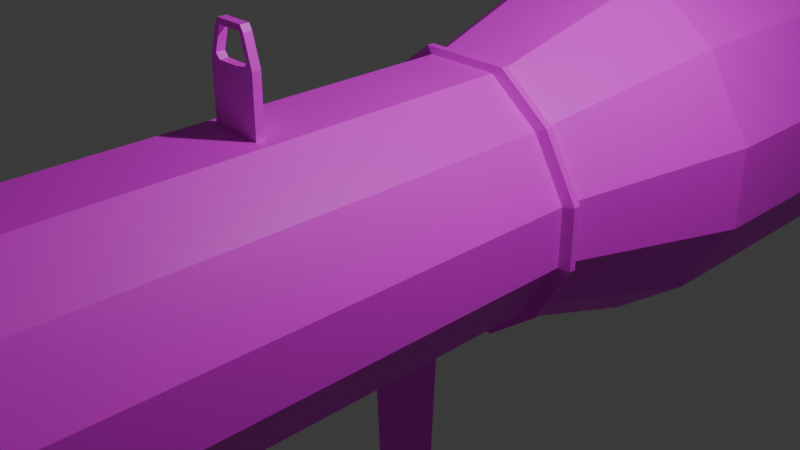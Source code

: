 # Source: rpg.blend  (saved by Blender 4.3.32; exported with 4.5.12 LTS)
import bpy
from mathutils import Matrix  # noqa: F401  (used for matrix-valued properties, if any)

bpy.ops.wm.read_factory_settings(use_empty=True)
scene = bpy.context.scene
scene.name = 'Scene'

# ---- collections
col_collection = bpy.data.collections.new('Collection'); scene.collection.children.link(col_collection)

# ---- images (referenced by path relative to the original .blend; pixels are not part of the script)
import os
ASSET_DIR = os.environ.get("B2B_ASSET_DIR", "")  # directory of the original .blend (textures are referenced by path, not embedded)
HERE = os.path.dirname(os.path.abspath(__file__))  # packed textures are extracted next to this script under _unpacked/

def load_image(name, relpath, width, height, colorspace="sRGB"):
    """Load a texture the original file referenced (path relative to the .blend, or extracted next to this script)."""
    p = next((c for c in (os.path.join(HERE, relpath), os.path.join(ASSET_DIR, relpath)) if relpath and os.path.exists(c)), "")
    if p:
        img = bpy.data.images.load(p, check_existing=True)
        img.name = name
    else:  # same state as the original file: an image datablock whose file is absent (Cycles renders it pink)
        img = bpy.data.images.new(name, width, height)
        img.source = "FILE"
        img.filepath = "//" + (relpath or name)
    img.colorspace_settings.name = colorspace
    return img
img_rpg_png = load_image('rpg.png', 'rpg.png', 1024, 1024, 'sRGB')

# ---- materials (node trees are filled in below, after node groups)
mat_material = bpy.data.materials.new('Material')
mat_material.alpha_threshold = 0.0
mat_material.roughness = 0.5
mat_material.line_color = (0.0, 0.0, 0.0, 1.0)

# ---- material node trees
mat_material.use_nodes = True; mat_material.node_tree.nodes.clear()
_N = mat_material.node_tree.nodes; _L = mat_material.node_tree.links
n0 = _N.new('ShaderNodeOutputMaterial'); n0.name = 'Material Output'; n0.location = (300, 300)
n1 = _N.new('ShaderNodeBsdfPrincipled'); n1.name = 'Principled BSDF'; n1.location = (10, 300)
n1.inputs[3].default_value = 1.45
n2 = _N.new('ShaderNodeTexImage'); n2.name = 'Image Texture'; n2.location = (-280, 280)
n2.image = img_rpg_png
_L.new(n1.outputs[0], n0.inputs[0])
_L.new(n2.outputs[0], n1.inputs[0])
n0.is_active_output = True

# ---- world
world_world = bpy.data.worlds.new('World'); scene.world = world_world
world_world.use_nodes = True; world_world.node_tree.nodes.clear()
_N = world_world.node_tree.nodes; _L = world_world.node_tree.links
n0 = _N.new('ShaderNodeOutputWorld'); n0.name = 'World Output'; n0.location = (300, 300)
n1 = _N.new('ShaderNodeBackground'); n1.name = 'Background'; n1.location = (10, 300)
n1.inputs[0].default_value = (0.05088, 0.05088, 0.05088, 1.0)
_L.new(n1.outputs[0], n0.inputs[0])
n0.is_active_output = True
world_world.color = (0.05088, 0.05088, 0.05088)
world_world.sun_shadow_jitter_overblur = 0.0

# ---- cameras
cam_camera = bpy.data.cameras.new('Camera')
cam_camera.clip_end = 100.0
cam_camera.ortho_scale = 7.314

# ---- lights
light_light = bpy.data.lights.new('Light', 'POINT')
light_light.energy = 1000.0
light_light.shadow_soft_size = 0.1

# ---- meshes
me_cube = bpy.data.meshes.new('Cube')
me_cube.from_pydata([(1.0, 1.0, 1.0), (1.0, 1.0, -1.0), (1.0, -5.657, 1.0), (1.0, -5.657, -1.0), (0.418, 1.0, -1.445), (1.391, -5.657, -0.3333), (0.418, -5.657, 1.445), (1.391, -5.657, 0.3333), (1.391, 1.0, -0.3333), (0.3704, -5.657, -1.445), (1.391, 1.0, 0.3333), (0.418, 1.0, 1.445), (0.0, 1.0, -1.445), (0.0, -5.657, 1.445), (0.0, -5.657, -1.445), (0.0, 1.0, 1.445), (1.462, -5.736, -0.3588), (1.01, -5.736, -1.076), (0.3368, -5.736, -1.49), (1.01, -5.736, 1.076), (0.3368, -5.736, 1.49), (0.0, -5.736, -1.49), (1.462, -5.736, 0.3588), (0.0, -5.736, 1.49), (1.462, -5.945, -0.3588), (1.01, -5.945, -1.076), (0.3368, -5.945, -1.49), (1.01, -5.945, 1.076), (0.3368, -5.945, 1.49), (0.0, -5.945, -1.49), (1.462, -5.945, 0.3588), (0.0, -5.945, 1.49), (1.382, -6.042, -0.3026), (0.9988, -6.042, -0.9079), (0.3804, -6.042, -1.312), (0.9988, -6.042, 0.9079), (0.428, -6.042, 1.312), (0.0, -6.042, -1.312), (1.382, -6.042, 0.3026), (0.0, -6.042, 1.312), (0.428, -12.87, -1.312), (0.9988, -12.87, -0.9079), (1.382, -12.87, -0.3026), (0.9988, -12.87, 0.9079), (0.428, -12.87, 1.312), (0.0, -12.87, -1.312), (1.382, -12.87, 0.3026), (0.0, -12.87, 1.312), (0.3247, -12.98, -1.209), (0.8955, -12.98, -0.8335), (1.279, -12.98, -0.2705), (0.8955, -12.98, 0.8554), (0.3247, -12.98, 1.231), (0.0, -12.98, -1.22), (1.279, -12.98, 0.2924), (0.0, -12.98, 1.22), (0.3247, -14.1, -1.209), (0.8955, -14.1, -0.8335), (1.279, -14.1, -0.2705), (0.8955, -14.1, 0.8554), (0.3247, -14.1, 1.231), (0.0, -14.1, -1.22), (1.279, -14.1, 0.2924), (0.0, -14.1, 1.22), (0.0, -12.9, 1.059), (0.0, -12.96, 1.059), (0.4023, -12.96, 1.059), (0.4023, -12.9, 1.059), (0.4023, -12.9, -1.059), (0.4023, -12.96, -1.059), (0.0, -12.96, -1.059), (0.0, -12.9, -1.059), (1.215, -12.9, -0.2443), (1.215, -12.96, -0.2443), (0.9754, -12.96, -0.7328), (0.9754, -12.9, -0.7328), (0.9754, -12.9, 0.7328), (0.9754, -12.96, 0.7328), (1.215, -12.96, 0.2443), (1.215, -12.9, 0.2443), (0.2239, -14.23, -1.125), (0.7947, -14.23, -0.7754), (1.178, -14.23, -0.2513), (0.7947, -14.23, 0.7969), (0.2239, -14.23, 1.147), (-0.0004251, -14.23, -1.135), (1.178, -14.23, 0.2728), (-0.0004251, -14.23, 1.136), (0.8773, -18.22, -2.116), (1.558, -18.22, -1.461), (2.015, -18.22, -0.4783), (1.558, -18.22, 1.487), (0.8773, -18.22, 2.143), (-0.002293, -18.22, -2.136), (2.015, -18.22, 0.5043), (-0.002293, -18.22, 2.123), (0.8762, -20.91, -2.116), (1.557, -20.91, -1.461), (2.014, -20.91, -0.4783), (1.557, -20.91, 1.487), (0.8762, -20.91, 2.143), (-0.003152, -20.91, -2.136), (2.014, -20.91, 0.5043), (-0.003152, -20.91, 2.123), (0.2335, -24.66, -0.6139), (0.5046, -24.66, -0.4219), (0.6865, -24.66, -0.1342), (0.5046, -24.66, 0.4411), (0.2335, -24.66, 0.6331), (-0.004348, -24.66, -0.6195), (0.6865, -24.66, 0.1535), (-0.004348, -24.66, 0.6275), (0.4817, -24.92, -0.09003), (0.3826, -24.92, -0.2885), (0.2349, -24.92, -0.4209), (0.3826, -24.92, 0.3069), (0.2349, -24.92, 0.4393), (-0.004454, -24.92, -0.4248), (0.4817, -24.92, 0.1084), (-0.004454, -24.92, 0.4354), (0.4814, -25.17, -0.09003), (0.3823, -25.17, -0.2885), (0.2346, -25.17, -0.4209), (0.3823, -25.17, 0.3069), (0.2346, -25.17, 0.4393), (-0.004722, -25.17, -0.4248), (0.4814, -25.17, 0.1084), (-0.004722, -25.17, 0.4354), (0.07757, -25.26, -0.004928), (0.05426, -25.26, -0.03149), (0.01954, -25.26, -0.04922), (0.05426, -25.26, 0.0482), (0.01954, -25.26, 0.06593), (-0.004875, -25.26, -0.04974), (0.07757, -25.26, 0.02164), (-0.004875, -25.26, 0.06542), (0.07707, -25.33, -0.004928), (0.05376, -25.33, -0.03149), (0.01904, -25.33, -0.04922), (0.05376, -25.33, 0.0482), (0.01904, -25.33, 0.06593), (-0.005371, -25.33, -0.04974), (0.07707, -25.33, 0.02164), (-0.005371, -25.33, 0.06542), (1.991, 3.15, -0.4769), (1.428, 3.15, -1.431), (0.59, 3.15, 2.067), (1.428, 3.15, 1.431), (0.59, 3.15, -2.067), (0.0, 3.15, 2.067), (1.991, 3.15, 0.4769), (0.0, 3.15, -2.067), (1.991, 15.96, -0.4769), (1.428, 15.96, -1.431), (0.59, 15.96, 2.067), (1.428, 15.96, 1.431), (0.59, 15.96, -2.067), (0.0, 15.96, 2.067), (1.991, 15.96, 0.4769), (0.0, 15.96, -2.067), (1.115, 16.56, -0.2739), (0.7672, 16.56, -0.8217), (0.2498, 16.56, 1.187), (0.7672, 16.56, 0.8217), (0.2498, 16.56, -1.187), (0.0, 16.56, 1.187), (1.115, 16.56, 0.2739), (0.0, 16.56, -1.187), (1.115, 23.04, -0.2739), (0.7672, 23.04, -0.8217), (0.2498, 23.04, 1.187), (0.7672, 23.04, 0.8217), (0.2498, 23.04, -1.187), (0.0, 23.04, 1.187), (1.115, 23.04, 0.2739), (0.0, 23.04, -1.187), (0.6665, 23.34, -0.1662), (0.4553, 23.34, -0.4985), (0.1407, 23.34, 0.7203), (0.4553, 23.34, 0.4985), (0.1407, 23.34, -0.7203), (0.0, 23.34, 0.7203), (0.6665, 23.34, 0.1662), (0.0, 23.34, -0.7203), (1.545, 27.34, -0.4069), (1.056, 27.34, -1.221), (0.3285, 27.34, 1.764), (1.056, 27.34, 1.221), (0.3285, 27.34, -1.764), (0.0, 27.34, 1.764), (1.545, 27.34, 0.4068), (0.0, 27.34, -1.764), (1.782, 27.52, -0.5044), (1.209, 27.52, -1.513), (0.3546, 27.52, 2.039), (1.209, 27.52, 1.513), (0.3546, 27.52, -2.039), (0.0, 27.52, 2.039), (1.782, 27.52, 0.5044), (0.0, 27.52, -2.039), (1.782, 27.64, -0.5044), (1.209, 27.64, -1.513), (0.3546, 27.64, 2.039), (1.209, 27.64, 1.513), (0.3546, 27.64, -2.039), (0.0, 27.64, 2.039), (1.782, 27.64, 0.5044), (0.0, 27.64, -2.039), (1.054, 27.72, -0.2295), (0.782, 27.72, -0.6884), (0.3766, 27.72, 0.9946), (0.782, 27.72, 0.6884), (0.3766, 27.72, -0.9946), (0.0, 27.72, 0.9946), (1.054, 27.72, 0.2295), (0.0, 27.72, -0.9946), (0.0, 26.9, 0.2884), (0.0, 26.9, -0.2885), (0.1748, 26.9, 0.1996), (0.2439, 26.9, 0.06654), (0.072, 26.9, -0.2885), (0.2439, 26.9, -0.06655), (0.072, 26.9, 0.2884), (0.1748, 26.9, -0.1996), (0.0, -12.43, 1.312), (0.0, -12.11, 1.312), (0.2943, -12.42, 1.312), (0.2943, -12.11, 1.312), (0.0, -12.11, 2.225), (0.1543, -12.42, 2.225), (0.1543, -12.11, 2.225), (0.0, -12.34, 2.225), (0.1543, -12.34, 2.225), (0.0, -12.43, 2.845), (0.1271, -12.42, 2.819), (0.0, -12.35, 2.845), (0.1271, -12.33, 2.819), (0.1249, -12.42, 2.253), (0.0, -12.43, 2.782), (0.09245, -12.42, 2.774), (0.0, -12.43, 2.253), (0.1249, -12.42, 2.253), (0.0, -12.34, 2.248), (0.1258, -12.34, 2.248), (0.0, -12.35, 2.788), (0.09329, -12.33, 2.78), (0.04247, -12.34, 2.248), (0.0, -12.36, 2.249), (0.04147, -12.36, 2.249), (0.0, -12.36, 2.407), (0.0, -12.34, 2.405), (0.01324, -12.34, 2.392), (0.01223, -12.36, 2.394), (0.0, -0.06195, 1.445), (0.0, -0.1536, 1.445), (0.0, -1.81, 1.445), (0.0, -1.901, 1.445), (0.2845, -1.902, 1.445), (0.2844, -1.81, 1.445), (0.0, -1.81, 2.061), (0.0, -1.901, 2.061), (0.2845, -1.902, 2.061), (0.2844, -1.81, 2.061), (0.0, -1.81, 2.429), (0.0, -1.901, 2.429), (0.1581, -1.902, 2.429), (0.1581, -1.81, 2.429), (0.2196, -1.902, 1.445), (0.2196, -1.81, 1.445), (0.1679, -1.902, 2.061), (0.1679, -1.81, 2.061), (0.1296, -1.902, 2.429), (0.1296, -1.81, 2.429), (0.1937, -1.81, 2.369), (0.1937, -1.902, 2.369), (0.0, -1.901, 2.369), (0.0, -1.81, 2.369), (0.137, -1.902, 2.369), (0.137, -1.81, 2.369), (0.2111, -1.902, 2.114), (0.2111, -1.81, 2.114), (0.0, -9.882, -1.312), (0.0, -10.05, -1.312), (0.2423, -10.05, -1.312), (0.2415, -9.882, -1.312), (0.0, -9.763, -2.173), (0.0, -9.87, -2.142), (0.2423, -9.869, -2.142), (0.2415, -9.763, -2.173), (0.0, -8.762, -1.312), (0.0, -9.407, -1.312), (0.211, -9.407, -1.312), (0.2107, -8.752, -1.312), (0.0, -8.883, -2.99), (0.0, -9.285, -2.99), (0.211, -9.285, -2.99), (0.2107, -8.877, -2.99), (0.211, -9.334, -2.21), (0.211, -9.334, -2.912), (0.2107, -8.826, -2.912), (0.2107, -8.826, -2.21), (0.0, -8.834, -2.21), (0.0, -8.834, -2.912), (0.0, -9.334, -2.912), (0.0, -9.334, -2.21), (0.2107, -8.82, -2.128), (0.0, -9.341, -2.128), (0.211, -9.341, -2.128), (0.0, -8.827, -2.128), (0.0, -9.931, -2.065), (0.2423, -9.931, -2.065), (0.2415, -9.763, -2.065), (0.0, -9.763, -2.065), (0.0, 0.5784, -1.445), (0.0, -0.3719, -1.445), (0.1596, 0.5785, -1.445), (0.1593, -0.3719, -1.445), (0.1593, -0.2062, -1.604), (0.0, -0.2062, -1.604), (0.1596, 0.4128, -1.604), (0.0, 0.4128, -1.604), (0.1294, -0.1686, -3.103), (0.0, -0.1686, -3.103), (0.1296, 0.3752, -3.103), (0.0, 0.3752, -3.103), (1.0, 0.8523, 1.0), (1.0, 0.8523, -1.0), (0.4169, 0.8523, -1.445), (0.418, 0.8523, 1.445), (1.391, 0.8523, 0.3333), (1.391, 0.8523, -0.3333), (0.0, 0.851, 1.445), (0.0, 0.8524, -1.445), (1.112, 0.8855, -1.05), (1.112, 0.9669, -1.05), (1.112, 0.9669, 1.05), (1.112, 0.8855, 1.05), (0.5103, 0.9669, -1.517), (0.5099, 0.8855, -1.517), (0.5106, 0.9669, 1.517), (0.5106, 0.8855, 1.517), (1.516, 0.9669, 0.35), (1.516, 0.8855, 0.35), (1.516, 0.9669, -0.35), (1.516, 0.8855, -0.35), (0.0, 0.9662, 1.517), (0.0, 0.8841, 1.517), (0.0, 0.9669, -1.517), (0.0, 0.8855, -1.517), (0.02594, -12.34, 2.271), (0.02493, -12.36, 2.272), (0.0, -12.34, 2.273), (0.0, -12.36, 2.274)], [(237, 241)], [(327, 326, 3, 9), (329, 325, 2, 7), (348, 338, 327, 332), (330, 329, 7, 5), (325, 328, 6, 2), (326, 330, 5, 3), (2, 6, 20, 19), (15, 11, 146, 149), (22, 19, 27, 30), (9, 3, 17, 18), (3, 5, 16, 17), (7, 2, 19, 22), (5, 7, 22, 16), (14, 9, 18, 21), (6, 13, 23, 20), (26, 25, 33, 34), (29, 26, 34, 37), (16, 22, 30, 24), (19, 20, 28, 27), (17, 16, 24, 25), (38, 35, 43, 46), (20, 23, 31, 28), (21, 18, 26, 29), (18, 17, 25, 26), (30, 27, 35, 38), (24, 30, 38, 32), (27, 28, 36, 35), (25, 24, 32, 33), (28, 31, 39, 36), (66, 65, 55, 52), (32, 38, 46, 42), (34, 33, 41, 40), (35, 36, 44, 43), (33, 32, 42, 41), (36, 39, 225, 227, 226, 224, 47, 44), (37, 34, 40, 45, 282, 283, 284, 281, 290, 291, 292, 289), (48, 49, 57, 56), (70, 69, 48, 53), (74, 73, 50, 49), (78, 77, 51, 54), (73, 78, 54, 50), (77, 66, 52, 51), (69, 74, 49, 48), (62, 59, 83, 86), (52, 55, 63, 60), (53, 48, 56, 61), (49, 50, 58, 57), (54, 51, 59, 62), (50, 54, 62, 58), (51, 52, 60, 59), (40, 41, 75, 68), (68, 75, 74, 69), (43, 44, 67, 76), (76, 67, 66, 77), (42, 46, 79, 72), (72, 79, 78, 73), (46, 43, 76, 79), (79, 76, 77, 78), (41, 42, 72, 75), (75, 72, 73, 74), (45, 40, 68, 71), (71, 68, 69, 70), (44, 47, 64, 67), (67, 64, 65, 66), (82, 86, 94, 90), (58, 62, 86, 82), (59, 60, 84, 83), (56, 57, 81, 80), (98, 102, 110, 106), (60, 63, 87, 84), (61, 56, 80, 85), (57, 58, 82, 81), (83, 84, 92, 91), (80, 81, 89, 88), (109, 104, 114, 117), (84, 87, 95, 92), (85, 80, 88, 93), (81, 82, 90, 89), (86, 83, 91, 94), (102, 99, 107, 110), (92, 95, 103, 100), (93, 88, 96, 101), (88, 89, 97, 96), (89, 90, 98, 97), (94, 91, 99, 102), (90, 94, 102, 98), (91, 92, 100, 99), (99, 100, 108, 107), (96, 97, 105, 104), (100, 103, 111, 108), (101, 96, 104, 109), (97, 98, 106, 105), (104, 105, 113, 114), (110, 107, 115, 118), (105, 106, 112, 113), (106, 110, 118, 112), (107, 108, 116, 115), (108, 111, 119, 116), (120, 126, 134, 128), (116, 119, 127, 124), (117, 114, 122, 125), (114, 113, 121, 122), (118, 115, 123, 126), (112, 118, 126, 120), (115, 116, 124, 123), (113, 112, 120, 121), (123, 124, 132, 131), (121, 120, 128, 129), (124, 127, 135, 132), (125, 122, 130, 133), (122, 121, 129, 130), (126, 123, 131, 134), (137, 136, 142, 139, 140, 143, 141, 138), (132, 135, 143, 140), (133, 130, 138, 141), (130, 129, 137, 138), (134, 131, 139, 142), (128, 134, 142, 136), (131, 132, 140, 139), (129, 128, 136, 137), (149, 146, 154, 157), (4, 12, 151, 148), (202, 203, 211, 210), (10, 8, 144, 150), (0, 10, 150, 147), (1, 4, 148, 145), (11, 0, 147, 146), (8, 1, 145, 144), (205, 202, 210, 213), (146, 147, 155, 154), (147, 150, 158, 155), (150, 144, 152, 158), (145, 148, 156, 153), (144, 145, 153, 152), (204, 207, 215, 212), (148, 151, 159, 156), (166, 160, 168, 174), (156, 159, 167, 164), (157, 154, 162, 165), (154, 155, 163, 162), (155, 158, 166, 163), (158, 152, 160, 166), (153, 156, 164, 161), (152, 153, 161, 160), (173, 170, 178, 181), (161, 164, 172, 169), (160, 161, 169, 168), (221, 223, 220, 217, 216, 222, 218, 219), (164, 167, 175, 172), (165, 162, 170, 173), (162, 163, 171, 170), (163, 166, 174, 171), (176, 177, 185, 184), (170, 171, 179, 178), (171, 174, 182, 179), (174, 168, 176, 182), (169, 172, 180, 177), (168, 169, 177, 176), (200, 201, 209, 208), (172, 175, 183, 180), (188, 191, 199, 196), (201, 204, 212, 209), (180, 183, 191, 188), (181, 178, 186, 189), (178, 179, 187, 186), (179, 182, 190, 187), (182, 176, 184, 190), (177, 180, 188, 185), (193, 196, 204, 201), (189, 186, 194, 197), (186, 187, 195, 194), (187, 190, 198, 195), (190, 184, 192, 198), (185, 188, 196, 193), (184, 185, 193, 192), (206, 200, 208, 214), (203, 206, 214, 211), (192, 193, 201, 200), (211, 214, 219, 218), (196, 199, 207, 204), (197, 194, 202, 205), (194, 195, 203, 202), (195, 198, 206, 203), (198, 192, 200, 206), (209, 212, 220, 223), (212, 215, 217, 220), (210, 211, 218, 222), (214, 208, 221, 219), (208, 209, 223, 221), (213, 210, 222, 216), (227, 225, 228, 230), (226, 227, 230, 232, 229), (245, 243, 237, 239), (233, 234, 236, 235), (231, 232, 230, 228), (235, 236, 245, 244), (229, 232, 236, 234), (229, 234, 239, 237), (234, 233, 238, 239), (232, 231, 242, 246, 243), (236, 232, 243, 245), (245, 239, 238, 244), (241, 243, 246, 248, 247, 240), (350, 349, 251, 252), (249, 252, 251, 250), (349, 351, 250, 251), (352, 350, 252, 249), (224, 226, 229, 241, 240), (274, 273, 266, 265), (257, 258, 262, 261), (271, 265, 266, 272), (280, 270, 269, 279), (278, 276, 263, 272), (277, 274, 265, 271), (275, 277, 271, 264), (273, 278, 272, 266), (267, 257, 261, 274, 277, 279, 269, 260, 256), (264, 271, 272, 263), (268, 255, 259, 270, 280, 278, 273, 262, 258), (276, 278, 277, 275), (270, 259, 260, 269), (261, 262, 273, 274), (340, 346, 331, 328), (278, 280, 279, 277), (285, 288, 287, 286), (310, 309, 286, 287), (311, 310, 287, 288), (312, 311, 288, 285), (293, 296, 295, 294), (299, 298, 295, 296), (302, 299, 296, 293), (298, 303, 294, 295), (307, 306, 304, 297), (297, 304, 303, 298), (308, 305, 300, 301), (301, 300, 299, 302), (305, 307, 297, 300), (300, 297, 298, 299), (292, 291, 307, 305), (315, 316, 317, 319), (289, 292, 305, 308), (291, 290, 306, 307), (281, 284, 311, 312), (284, 283, 310, 311), (283, 282, 309, 310), (312, 311, 307, 306), (288, 297, 307, 311), (285, 288, 297, 304), (317, 318, 322, 321), (316, 314, 318, 317), (313, 315, 319, 320), (324, 323, 321, 322), (319, 317, 321, 323), (320, 319, 323, 324), (333, 344, 330, 326), (336, 340, 328, 325), (344, 342, 329, 330), (342, 336, 325, 329), (338, 333, 326, 327), (328, 331, 253, 254, 13, 6), (332, 327, 9, 14, 314, 316, 315, 313), (4, 1, 334, 337), (337, 334, 333, 338), (10, 0, 335, 341), (341, 335, 336, 342), (8, 10, 341, 343), (343, 341, 342, 344), (0, 11, 339, 335), (335, 339, 340, 336), (1, 8, 343, 334), (334, 343, 344, 333), (11, 15, 345, 339), (339, 345, 346, 340), (12, 4, 337, 347), (347, 337, 338, 348), (247, 248, 350, 352), (246, 242, 351, 349), (248, 246, 349, 350)])
_uv = me_cube.uv_layers.new(name='UVMap')
_uv.uv.foreach_set('vector', [0.07769, 0.7062, 0.1005, 0.7264, 0.1005, 0.8773, 0.07045, 0.8719, 0.1842, 0.7264, 0.2261, 0.7259, 0.2289, 0.8552, 0.1842, 0.8773, 0.09039, 0.5702, 0.1978, 0.5679, 0.1844, 0.5969, 0.09116, 0.5983, 0.1423, 0.7261, 0.1842, 0.7264, 0.1842, 0.8773, 0.1405, 0.8659, 0.2261, 0.7259, 0.2682, 0.7261, 0.2812, 0.864, 0.2289, 0.8552, 0.1005, 0.7264, 0.1423, 0.7261, 0.1405, 0.8659, 0.1005, 0.8773, 0.6418, 0.7633, 0.7098, 0.7606, 0.6943, 0.804, 0.6398, 0.8173, 0.04103, 0.3529, 0.04355, 0.3282, 0.08126, 0.3576, 0.07902, 0.3905, 0.5859, 0.8283, 0.6398, 0.8173, 0.642, 0.9288, 0.5896, 0.9233, 0.4626, 0.7813, 0.4923, 0.7857, 0.4898, 0.8382, 0.4478, 0.8251, 0.4923, 0.7857, 0.5352, 0.7795, 0.5362, 0.8327, 0.4898, 0.8382, 0.5902, 0.7764, 0.6418, 0.7633, 0.6398, 0.8173, 0.5859, 0.8283, 0.5352, 0.7795, 0.5902, 0.7764, 0.5859, 0.8283, 0.5362, 0.8327, 0.4174, 0.7734, 0.4626, 0.7813, 0.4478, 0.8251, 0.4115, 0.8155, 0.7098, 0.7606, 0.7341, 0.782, 0.7282, 0.8327, 0.6943, 0.804, 0.3571, 0.6019, 0.4467, 0.6127, 0.4447, 0.5795, 0.3542, 0.5795, 0.3128, 0.6068, 0.3571, 0.6019, 0.3542, 0.5795, 0.3089, 0.5795, 0.5362, 0.8327, 0.5859, 0.8283, 0.5896, 0.9233, 0.5384, 0.9156, 0.6398, 0.8173, 0.6943, 0.804, 0.7026, 0.9189, 0.642, 0.9288, 0.4898, 0.8382, 0.5362, 0.8327, 0.5384, 0.9156, 0.4887, 0.9056, 0.1842, 0.8773, 0.2612, 0.8668, 0.254, 0.8718, 0.1842, 0.8773, 0.6943, 0.804, 0.7282, 0.8327, 0.7343, 0.9212, 0.7026, 0.9189, 0.4115, 0.8155, 0.4478, 0.8251, 0.4396, 0.8935, 0.4149, 0.8788, 0.4478, 0.8251, 0.4898, 0.8382, 0.4887, 0.9056, 0.4396, 0.8935, 0.5896, 0.9233, 0.642, 0.9288, 0.6389, 0.9728, 0.5967, 0.9653, 0.5384, 0.9156, 0.5896, 0.9233, 0.5967, 0.9653, 0.5394, 0.9601, 0.642, 0.9288, 0.7026, 0.9189, 0.6979, 0.9837, 0.6389, 0.9728, 0.4887, 0.9056, 0.5384, 0.9156, 0.5394, 0.9601, 0.4983, 0.9365, 0.7026, 0.9189, 0.7343, 0.9212, 0.7313, 0.9795, 0.6979, 0.9837, 0.7083, 0.75, 0.75, 0.75, 0.75, 0.75, 0.7083, 0.75, 0.1408, 0.8697, 0.1842, 0.8773, 0.1842, 0.8773, 0.1285, 0.8925, 0.04929, 0.8535, 0.1005, 0.8773, 0.1005, 0.8773, 0.07554, 0.8596, 0.2612, 0.8668, 0.2525, 0.9718, 0.2102, 0.908, 0.254, 0.8718, 0.1005, 0.8773, 0.1408, 0.8697, 0.1285, 0.8925, 0.1005, 0.8773, 0.2525, 0.9718, 0.2172, 0.9695, 0.1931, 0.9726, 0.18, 0.9707, 0.1686, 0.946, 0.1539, 0.9357, 0.1616, 0.9035, 0.2102, 0.908, 0.03037, 0.8835, 0.04929, 0.8535, 0.07554, 0.8596, 0.04752, 0.8746, 0.02589, 0.8695, 0.07275, 0.9046, 0.06255, 0.8989, 0.0401, 0.8864, 0.03315, 0.8691, 0.04872, 0.8773, 0.03838, 0.8947, 0.05694, 0.8813, 0.9406, 0.9818, 0.9149, 0.9817, 0.915, 0.9657, 0.9403, 0.9663, 0.25, 0.75, 0.2917, 0.75, 0.2917, 0.75, 0.25, 0.75, 0.375, 0.75, 0.4583, 0.75, 0.4583, 0.75, 0.375, 0.75, 0.5417, 0.75, 0.625, 0.75, 0.625, 0.75, 0.5417, 0.75, 0.4583, 0.75, 0.5417, 0.75, 0.5417, 0.75, 0.4583, 0.75, 0.625, 0.75, 0.7083, 0.75, 0.7083, 0.75, 0.625, 0.75, 0.2917, 0.75, 0.375, 0.75, 0.375, 0.75, 0.2917, 0.75, 0.8675, 0.9656, 0.8409, 0.9655, 0.8395, 0.9629, 0.8671, 0.963, 0.8153, 0.9817, 0.8031, 0.9817, 0.8033, 0.9658, 0.8153, 0.9659, 0.9523, 0.9817, 0.9406, 0.9818, 0.9403, 0.9663, 0.952, 0.9663, 0.9149, 0.9817, 0.8894, 0.9817, 0.889, 0.9656, 0.915, 0.9657, 0.8677, 0.9818, 0.8413, 0.9817, 0.8409, 0.9655, 0.8675, 0.9656, 0.8894, 0.9817, 0.8677, 0.9818, 0.8675, 0.9656, 0.889, 0.9656, 0.8413, 0.9817, 0.8153, 0.9817, 0.8153, 0.9659, 0.8409, 0.9655, 0.07554, 0.8596, 0.1005, 0.8773, 0.1005, 0.8773, 0.07817, 0.8866, 0.07817, 0.8866, 0.1005, 0.8773, 0.1005, 0.8773, 0.08604, 0.8972, 0.254, 0.8718, 0.2102, 0.908, 0.2009, 0.8917, 0.2178, 0.8782, 0.2178, 0.8782, 0.2009, 0.8917, 0.1845, 0.8836, 0.216, 0.8673, 0.1285, 0.8925, 0.1842, 0.8773, 0.1858, 0.8814, 0.1408, 0.9346, 0.1408, 0.9346, 0.1858, 0.8814, 0.1733, 0.8806, 0.1393, 0.9126, 0.1842, 0.8773, 0.254, 0.8718, 0.2178, 0.8782, 0.1858, 0.8814, 0.1858, 0.8814, 0.2178, 0.8782, 0.216, 0.8673, 0.1733, 0.8806, 0.1005, 0.8773, 0.1285, 0.8925, 0.1408, 0.9346, 0.1005, 0.8773, 0.1005, 0.8773, 0.1408, 0.9346, 0.1393, 0.9126, 0.1005, 0.8773, 0.04752, 0.8746, 0.07554, 0.8596, 0.07817, 0.8866, 0.03393, 0.8894, 0.03393, 0.8894, 0.07817, 0.8866, 0.08604, 0.8972, 0.02867, 0.8651, 0.2102, 0.908, 0.1616, 0.9035, 0.1606, 0.894, 0.2009, 0.8917, 0.2009, 0.8917, 0.1606, 0.894, 0.1495, 0.8833, 0.1845, 0.8836, 0.8894, 0.9631, 0.8671, 0.963, 0.8658, 0.9028, 0.897, 0.9031, 0.889, 0.9656, 0.8675, 0.9656, 0.8671, 0.963, 0.8894, 0.9631, 0.8409, 0.9655, 0.8153, 0.9659, 0.8121, 0.9635, 0.8395, 0.9629, 0.9403, 0.9663, 0.915, 0.9657, 0.9164, 0.9632, 0.9433, 0.9639, 0.8978, 0.8722, 0.8684, 0.872, 0.8816, 0.8247, 0.8906, 0.8248, 0.8153, 0.9659, 0.8033, 0.9658, 0.803, 0.9637, 0.8121, 0.9635, 0.952, 0.9663, 0.9403, 0.9663, 0.9433, 0.9639, 0.9522, 0.9642, 0.915, 0.9657, 0.889, 0.9656, 0.8894, 0.9631, 0.9164, 0.9632, 0.8395, 0.9629, 0.8121, 0.9635, 0.7991, 0.9023, 0.831, 0.9025, 0.9433, 0.9639, 0.9164, 0.9632, 0.9315, 0.9034, 0.9632, 0.9037, 0.9186, 0.8204, 0.9116, 0.8223, 0.9039, 0.8189, 0.9108, 0.8166, 0.8121, 0.9635, 0.803, 0.9637, 0.7684, 0.903, 0.7991, 0.9023, 0.9522, 0.9642, 0.9433, 0.9639, 0.9632, 0.9037, 0.9938, 0.905, 0.9164, 0.9632, 0.8894, 0.9631, 0.897, 0.9031, 0.9315, 0.9034, 0.8671, 0.963, 0.8395, 0.9629, 0.831, 0.9025, 0.8658, 0.9028, 0.8684, 0.872, 0.8363, 0.8708, 0.871, 0.8236, 0.8816, 0.8247, 0.7991, 0.9023, 0.7684, 0.903, 0.7768, 0.8651, 0.8069, 0.8688, 0.9938, 0.905, 0.9632, 0.9037, 0.9596, 0.8702, 0.9901, 0.8671, 0.9632, 0.9037, 0.9315, 0.9034, 0.9301, 0.8716, 0.9596, 0.8702, 0.9315, 0.9034, 0.897, 0.9031, 0.8978, 0.8722, 0.9301, 0.8716, 0.8658, 0.9028, 0.831, 0.9025, 0.8363, 0.8708, 0.8684, 0.872, 0.897, 0.9031, 0.8658, 0.9028, 0.8684, 0.872, 0.8978, 0.8722, 0.831, 0.9025, 0.7991, 0.9023, 0.8069, 0.8688, 0.8363, 0.8708, 0.8363, 0.8708, 0.8069, 0.8688, 0.8607, 0.8218, 0.871, 0.8236, 0.9596, 0.8702, 0.9301, 0.8716, 0.9012, 0.8238, 0.9116, 0.8223, 0.8069, 0.8688, 0.7768, 0.8651, 0.8542, 0.8198, 0.8607, 0.8218, 0.9901, 0.8671, 0.9596, 0.8702, 0.9116, 0.8223, 0.9186, 0.8204, 0.9301, 0.8716, 0.8978, 0.8722, 0.8906, 0.8248, 0.9012, 0.8238, 0.9116, 0.8223, 0.9012, 0.8238, 0.8971, 0.82, 0.9039, 0.8189, 0.8816, 0.8247, 0.871, 0.8236, 0.8755, 0.8199, 0.8829, 0.8205, 0.9012, 0.8238, 0.8906, 0.8248, 0.8896, 0.8206, 0.8971, 0.82, 0.8906, 0.8248, 0.8816, 0.8247, 0.8829, 0.8205, 0.8896, 0.8206, 0.871, 0.8236, 0.8607, 0.8218, 0.8689, 0.8186, 0.8755, 0.8199, 0.8607, 0.8218, 0.8542, 0.8198, 0.8624, 0.8162, 0.8689, 0.8186, 0.889, 0.8179, 0.8839, 0.8178, 0.8863, 0.8119, 0.8874, 0.812, 0.8689, 0.8186, 0.8624, 0.8162, 0.8689, 0.8137, 0.8738, 0.8161, 0.9108, 0.8166, 0.9039, 0.8189, 0.8992, 0.8163, 0.9048, 0.8139, 0.9039, 0.8189, 0.8971, 0.82, 0.8945, 0.8173, 0.8992, 0.8163, 0.8829, 0.8205, 0.8755, 0.8199, 0.8784, 0.8172, 0.8839, 0.8178, 0.8896, 0.8206, 0.8829, 0.8205, 0.8839, 0.8178, 0.889, 0.8179, 0.8755, 0.8199, 0.8689, 0.8186, 0.8738, 0.8161, 0.8784, 0.8172, 0.8971, 0.82, 0.8896, 0.8206, 0.889, 0.8179, 0.8945, 0.8173, 0.8784, 0.8172, 0.8738, 0.8161, 0.8837, 0.8113, 0.885, 0.8117, 0.8945, 0.8173, 0.889, 0.8179, 0.8874, 0.812, 0.8888, 0.8118, 0.8738, 0.8161, 0.8689, 0.8137, 0.8832, 0.811, 0.8837, 0.8113, 0.9048, 0.8139, 0.8992, 0.8163, 0.8901, 0.8115, 0.8906, 0.8112, 0.8992, 0.8163, 0.8945, 0.8173, 0.8888, 0.8118, 0.8901, 0.8115, 0.8839, 0.8178, 0.8784, 0.8172, 0.885, 0.8117, 0.8863, 0.8119, 0.8879, 0.811, 0.8873, 0.8112, 0.8867, 0.8112, 0.8862, 0.811, 0.8856, 0.8107, 0.8854, 0.8104, 0.8887, 0.8104, 0.8887, 0.8107, 0.8837, 0.8113, 0.8832, 0.811, 0.8854, 0.8104, 0.8856, 0.8107, 0.7893, 0.9267, 0.8356, 0.9458, 0.7778, 0.8437, 0.7746, 0.9316, 0.8901, 0.8115, 0.8888, 0.8118, 0.8879, 0.811, 0.8887, 0.8107, 0.8863, 0.8119, 0.885, 0.8117, 0.8862, 0.811, 0.8867, 0.8112, 0.8874, 0.812, 0.8863, 0.8119, 0.8867, 0.8112, 0.8873, 0.8112, 0.885, 0.8117, 0.8837, 0.8113, 0.8856, 0.8107, 0.8862, 0.811, 0.8888, 0.8118, 0.8874, 0.812, 0.8873, 0.8112, 0.8879, 0.811, 0.07902, 0.3905, 0.08126, 0.3576, 0.279, 0.3547, 0.2807, 0.3884, 0.04773, 0.09628, 0.04615, 0.07101, 0.08652, 0.03349, 0.08739, 0.06859, 0.04529, 0.924, 0.1, 0.9243, 0.1245, 0.9679, 0.07934, 0.9714, 0.04791, 0.2341, 0.04853, 0.1917, 0.08718, 0.1876, 0.08603, 0.2393, 0.04616, 0.2829, 0.04791, 0.2341, 0.08603, 0.2393, 0.08382, 0.2988, 0.04864, 0.1423, 0.04773, 0.09628, 0.08739, 0.06859, 0.08744, 0.127, 0.04355, 0.3282, 0.04616, 0.2829, 0.08382, 0.2988, 0.08126, 0.3576, 0.04853, 0.1917, 0.04864, 0.1423, 0.08744, 0.127, 0.08718, 0.1876, 0.02103, 0.9248, 0.04529, 0.924, 0.07934, 0.9714, 0.04954, 0.9798, 0.08126, 0.3576, 0.08382, 0.2988, 0.2797, 0.2985, 0.279, 0.3547, 0.08382, 0.2988, 0.08603, 0.2393, 0.2796, 0.241, 0.2797, 0.2985, 0.08603, 0.2393, 0.08718, 0.1876, 0.2808, 0.1916, 0.2796, 0.241, 0.08744, 0.127, 0.08739, 0.06859, 0.2848, 0.07995, 0.2831, 0.1357, 0.08718, 0.1876, 0.08744, 0.127, 0.2831, 0.1357, 0.2808, 0.1916, 0.332, 0.9232, 0.3562, 0.9238, 0.3298, 0.9798, 0.2994, 0.972, 0.08739, 0.06859, 0.08652, 0.03349, 0.2878, 0.04746, 0.2848, 0.07995, 0.3027, 0.2403, 0.3029, 0.1948, 0.4542, 0.2003, 0.4534, 0.2403, 0.2848, 0.07995, 0.2878, 0.04746, 0.3084, 0.07252, 0.307, 0.09153, 0.2807, 0.3884, 0.279, 0.3547, 0.3022, 0.3449, 0.3028, 0.3642, 0.279, 0.3547, 0.2797, 0.2985, 0.3014, 0.2942, 0.3022, 0.3449, 0.2797, 0.2985, 0.2796, 0.241, 0.3027, 0.2403, 0.3014, 0.2942, 0.2796, 0.241, 0.2808, 0.1916, 0.3029, 0.1948, 0.3027, 0.2403, 0.2831, 0.1357, 0.2848, 0.07995, 0.307, 0.09153, 0.304, 0.1415, 0.2808, 0.1916, 0.2831, 0.1357, 0.304, 0.1415, 0.3029, 0.1948, 0.2237, 0.3878, 0.1902, 0.3753, 0.2328, 0.3062, 0.2516, 0.3133, 0.304, 0.1415, 0.307, 0.09153, 0.4564, 0.1074, 0.4553, 0.1531, 0.3029, 0.1948, 0.304, 0.1415, 0.4553, 0.1531, 0.4542, 0.2003, 0.4583, 0.5, 0.375, 0.5, 0.2917, 0.5, 0.25, 0.5, 0.75, 0.5, 0.7083, 0.5, 0.625, 0.5, 0.5417, 0.5, 0.307, 0.09153, 0.3084, 0.07252, 0.457, 0.08782, 0.4564, 0.1074, 0.3028, 0.3642, 0.3022, 0.3449, 0.4519, 0.3346, 0.4517, 0.3527, 0.3022, 0.3449, 0.3014, 0.2942, 0.4526, 0.2876, 0.4519, 0.3346, 0.3014, 0.2942, 0.3027, 0.2403, 0.4534, 0.2403, 0.4526, 0.2876, 0.1964, 0.7234, 0.2212, 0.7212, 0.2687, 0.9056, 0.2119, 0.9091, 0.1902, 0.3753, 0.1322, 0.3057, 0.1975, 0.264, 0.2328, 0.3062, 0.1322, 0.3057, 0.09845, 0.2194, 0.177, 0.2116, 0.1975, 0.264, 0.09845, 0.2194, 0.1061, 0.1414, 0.1816, 0.1643, 0.177, 0.2116, 0.1559, 0.06319, 0.2263, 0.006196, 0.2547, 0.08222, 0.2119, 0.1168, 0.1061, 0.1414, 0.1559, 0.06319, 0.2119, 0.1168, 0.1816, 0.1643, 0.2142, 0.925, 0.2763, 0.9243, 0.2533, 0.9697, 0.2067, 0.9642, 0.2917, 0.5, 0.25, 0.5, 0.25, 0.5, 0.2917, 0.5, 0.3275, 0.9039, 0.3504, 0.9002, 0.356, 0.9171, 0.3317, 0.9181, 0.2763, 0.9243, 0.332, 0.9232, 0.2994, 0.972, 0.2533, 0.9697, 0.2455, 0.7178, 0.2545, 0.7155, 0.3504, 0.9002, 0.3275, 0.9039, 0.1174, 0.7161, 0.1264, 0.7183, 0.04887, 0.9049, 0.02624, 0.9015, 0.1264, 0.7183, 0.1507, 0.7215, 0.1069, 0.9057, 0.04887, 0.9049, 0.1507, 0.7215, 0.1754, 0.7235, 0.1637, 0.9083, 0.1069, 0.9057, 0.1754, 0.7235, 0.1964, 0.7234, 0.2119, 0.9091, 0.1637, 0.9083, 0.2212, 0.7212, 0.2455, 0.7178, 0.3275, 0.9039, 0.2687, 0.9056, 0.276, 0.9194, 0.3317, 0.9181, 0.332, 0.9232, 0.2763, 0.9243, 0.02624, 0.9015, 0.04887, 0.9049, 0.04508, 0.9189, 0.02128, 0.9182, 0.04887, 0.9049, 0.1069, 0.9057, 0.1, 0.9195, 0.04508, 0.9189, 0.1069, 0.9057, 0.1637, 0.9083, 0.1615, 0.9202, 0.1, 0.9195, 0.1637, 0.9083, 0.2119, 0.9091, 0.2141, 0.9202, 0.1615, 0.9202, 0.2687, 0.9056, 0.3275, 0.9039, 0.3317, 0.9181, 0.276, 0.9194, 0.2119, 0.9091, 0.2687, 0.9056, 0.276, 0.9194, 0.2141, 0.9202, 0.1615, 0.9249, 0.2142, 0.925, 0.2067, 0.9642, 0.1693, 0.9611, 0.1, 0.9243, 0.1615, 0.9249, 0.1693, 0.9611, 0.1245, 0.9679, 0.2141, 0.9202, 0.276, 0.9194, 0.2763, 0.9243, 0.2142, 0.925, 0.4224, 0.8127, 0.4302, 0.6932, 0.6797, 0.771, 0.6762, 0.8044, 0.3317, 0.9181, 0.356, 0.9171, 0.3562, 0.9238, 0.332, 0.9232, 0.02128, 0.9182, 0.04508, 0.9189, 0.04529, 0.924, 0.02103, 0.9248, 0.04508, 0.9189, 0.1, 0.9195, 0.1, 0.9243, 0.04529, 0.924, 0.1, 0.9195, 0.1615, 0.9202, 0.1615, 0.9249, 0.1, 0.9243, 0.1615, 0.9202, 0.2141, 0.9202, 0.2142, 0.925, 0.1615, 0.9249, 0.5618, 0.5184, 0.6626, 0.4652, 0.7425, 0.7047, 0.7162, 0.7201, 0.6626, 0.4652, 0.7471, 0.4612, 0.7587, 0.7039, 0.7425, 0.7047, 0.4451, 0.9244, 0.4224, 0.8127, 0.6762, 0.8044, 0.681, 0.8345, 0.4302, 0.6932, 0.4743, 0.6001, 0.6925, 0.744, 0.6797, 0.771, 0.4743, 0.6001, 0.5618, 0.5184, 0.7162, 0.7201, 0.6925, 0.744, 0.4955, 0.9923, 0.4451, 0.9244, 0.681, 0.8345, 0.6906, 0.8475, 0.849, 0.6736, 0.8289, 0.7562, 0.568, 0.6848, 0.5899, 0.6593, 0.8544, 0.5801, 0.849, 0.6736, 0.5899, 0.6593, 0.5813, 0.6041, 0.581, 0.5938, 0.4862, 0.6041, 0.5712, 0.5989, 0.574, 0.5965, 0.4867, 0.6072, 0.479, 0.6065, 0.4847, 0.6045, 0.485, 0.607, 0.4817, 0.6062, 0.5414, 0.6161, 0.5813, 0.6041, 0.5899, 0.6593, 0.568, 0.6848, 0.4817, 0.6062, 0.485, 0.607, 0.4862, 0.6041, 0.4821, 0.6055, 0.581, 0.5938, 0.5813, 0.6041, 0.485, 0.607, 0.4847, 0.6045, 0.581, 0.5938, 0.4847, 0.6045, 0.4867, 0.6072, 0.574, 0.5965, 0.4847, 0.6045, 0.479, 0.6065, 0.4809, 0.6069, 0.4867, 0.6072, 0.5813, 0.6041, 0.5414, 0.6161, 0.5398, 0.6094, 0.5504, 0.5991, 0.5712, 0.5989, 0.485, 0.607, 0.5813, 0.6041, 0.5712, 0.5989, 0.4862, 0.6041, 0.4862, 0.6041, 0.4867, 0.6072, 0.4809, 0.6069, 0.4821, 0.6055, 0.5755, 0.5919, 0.5712, 0.5989, 0.5504, 0.5991, 0.5531, 0.5884, 0.5476, 0.576, 0.5619, 0.5616, 0.5468, 0.5875, 0.5444, 0.5971, 0.5127, 0.5866, 0.5133, 0.5827, 0.5116, 0.581, 0.5133, 0.5827, 0.5127, 0.5866, 0.5102, 0.5876, 0.5444, 0.5971, 0.536, 0.6058, 0.5102, 0.5876, 0.5127, 0.5866, 0.5419, 0.5768, 0.5468, 0.5875, 0.5133, 0.5827, 0.5116, 0.581, 0.8352, 0.4944, 0.8544, 0.5801, 0.581, 0.5938, 0.5755, 0.5919, 0.5619, 0.5616, 0.6722, 0.7098, 0.5816, 0.4486, 0.6228, 0.4483, 0.6128, 0.7166, 0.5512, 0.6841, 0.4046, 0.487, 0.5255, 0.4604, 0.6084, 0.5956, 0.6946, 0.4968, 0.6128, 0.7166, 0.6228, 0.4483, 0.8273, 0.4757, 0.7281, 0.5399, 0.7281, 0.5399, 0.7281, 0.5433, 0.7281, 0.5433, 0.7281, 0.5399, 0.75, 0.5399, 0.75, 0.5399, 0.7281, 0.5399, 0.7143, 0.6628, 0.6722, 0.7098, 0.6128, 0.7166, 0.6946, 0.4968, 0.7275, 0.5453, 0.7143, 0.6628, 0.6946, 0.4968, 0.7798, 0.5268, 0.7216, 0.5399, 0.7281, 0.5399, 0.7281, 0.5399, 0.7216, 0.5399, 0.3225, 0.6212, 0.5512, 0.6841, 0.6084, 0.5956, 0.6722, 0.7098, 0.7143, 0.6628, 0.5819, 0.6914, 0.5269, 0.4995, 0.3668, 0.5867, 0.338, 0.6043, 0.7798, 0.5268, 0.6946, 0.4968, 0.8273, 0.4757, 0.7432, 0.7056, 0.3662, 0.5027, 0.3521, 0.5182, 0.3437, 0.5505, 0.5183, 0.5465, 0.4605, 0.6587, 0.5345, 0.6766, 0.5816, 0.4486, 0.5255, 0.4604, 0.4046, 0.487, 0.75, 0.5399, 0.7281, 0.5399, 0.7281, 0.5433, 0.75, 0.5433, 0.5183, 0.5465, 0.3437, 0.5505, 0.3668, 0.5867, 0.5269, 0.4995, 0.6084, 0.5956, 0.5255, 0.4604, 0.5816, 0.4486, 0.6722, 0.7098, 0.8482, 0.5835, 0.9558, 0.5913, 0.9557, 0.6194, 0.8622, 0.6132, 0.7281, 0.5399, 0.7281, 0.5399, 0.7281, 0.5433, 0.7281, 0.5433, 0.4674, 0.8365, 0.4539, 0.8608, 0.4928, 0.8593, 0.5271, 0.8587, 0.4941, 0.9148, 0.5258, 0.9073, 0.5271, 0.8587, 0.4928, 0.8593, 0.4584, 0.9091, 0.4941, 0.9148, 0.4928, 0.8593, 0.4539, 0.8608, 0.25, 0.75, 0.2747, 0.75, 0.2747, 0.75, 0.25, 0.75, 0.761, 0.2867, 0.7446, 0.2818, 0.7052, 0.2737, 0.7579, 0.2424, 0.7362, 0.2374, 0.7191, 0.2009, 0.7052, 0.2737, 0.7446, 0.2818, 0.7776, 0.2289, 0.7362, 0.2374, 0.7446, 0.2818, 0.761, 0.2867, 0.7191, 0.2009, 0.7406, 0.1619, 0.7579, 0.2424, 0.7052, 0.2737, 0.2718, 0.75, 0.25, 0.75, 0.25, 0.75, 0.2718, 0.75, 0.6868, 0.1456, 0.7688, 0.09526, 0.8168, 0.1814, 0.7952, 0.2204, 0.5812, 0.8027, 0.5328, 0.7088, 0.5034, 0.8396, 0.6046, 0.8125, 0.839, 0.2324, 0.7377, 0.2595, 0.8124, 0.2569, 0.8537, 0.2484, 0.5328, 0.7088, 0.4261, 0.8115, 0.4524, 0.7256, 0.5034, 0.8396, 0.7377, 0.2595, 0.6868, 0.1456, 0.7952, 0.2204, 0.8124, 0.2569, 0.5157, 0.7861, 0.5325, 0.8494, 0.4261, 0.8115, 0.5328, 0.7088, 0.8152, 0.323, 0.6104, 0.3285, 0.6414, 0.294, 0.7835, 0.2879, 0.532, 0.7627, 0.5157, 0.7861, 0.5328, 0.7088, 0.5812, 0.8027, 0.5325, 0.8494, 0.5751, 0.8907, 0.5455, 0.8402, 0.4261, 0.8115, 0.6151, 0.9269, 0.5488, 0.9596, 0.4584, 0.9091, 0.6021, 0.9005, 0.5488, 0.9596, 0.5543, 0.9233, 0.4941, 0.9148, 0.4584, 0.9091, 0.5543, 0.9233, 0.5498, 0.906, 0.5258, 0.9073, 0.4941, 0.9148, 0.6021, 0.9005, 0.4584, 0.9091, 0.4261, 0.8115, 0.5455, 0.8402, 0.4539, 0.8608, 0.4524, 0.7256, 0.4261, 0.8115, 0.4584, 0.9091, 0.4674, 0.8365, 0.4539, 0.8608, 0.4524, 0.7256, 0.5345, 0.6753, 0.6414, 0.294, 0.611, 0.2794, 0.6658, 0.04521, 0.6801, 0.06232, 0.6104, 0.3285, 0.5888, 0.3122, 0.611, 0.2794, 0.6414, 0.294, 0.8366, 0.3062, 0.8152, 0.323, 0.7835, 0.2879, 0.8131, 0.273, 0.7514, 0.04577, 0.7371, 0.06677, 0.6801, 0.06232, 0.6658, 0.04521, 0.7835, 0.2879, 0.6414, 0.294, 0.6801, 0.06232, 0.7371, 0.06677, 0.8131, 0.273, 0.7835, 0.2879, 0.7371, 0.06677, 0.7514, 0.04577, 0.3256, 0.571, 0.4651, 0.5735, 0.4624, 0.6117, 0.3188, 0.6063, 0.7205, 0.5804, 0.8482, 0.5835, 0.8622, 0.6132, 0.7281, 0.616, 0.4651, 0.5735, 0.5811, 0.5771, 0.5846, 0.6134, 0.4624, 0.6117, 0.5811, 0.5771, 0.7205, 0.5804, 0.7281, 0.616, 0.5846, 0.6134, 0.1978, 0.5679, 0.3256, 0.571, 0.3188, 0.6063, 0.1844, 0.5969, 0.2682, 0.7261, 0.2988, 0.7427, 0.3595, 0.8639, 0.2669, 0.9383, 0.2539, 0.9635, 0.2812, 0.864, 0.05474, 0.7162, 0.07769, 0.7062, 0.07045, 0.8719, 0.03099, 0.867, 0.06403, 0.8182, 0.04859, 0.742, 0.04739, 0.7336, 0.04297, 0.7223, 0.1837, 0.5148, 0.3177, 0.5113, 0.3253, 0.5468, 0.1978, 0.5442, 0.1978, 0.5442, 0.3253, 0.5468, 0.3256, 0.571, 0.1978, 0.5679, 0.5833, 0.5156, 0.727, 0.521, 0.7202, 0.5562, 0.5807, 0.5538, 0.5807, 0.5538, 0.7202, 0.5562, 0.7205, 0.5804, 0.5811, 0.5771, 0.4611, 0.5139, 0.5833, 0.5156, 0.5807, 0.5538, 0.4647, 0.5502, 0.4647, 0.5502, 0.5807, 0.5538, 0.5811, 0.5771, 0.4651, 0.5735, 0.727, 0.521, 0.8612, 0.531, 0.8477, 0.5599, 0.7202, 0.5562, 0.7202, 0.5562, 0.8477, 0.5599, 0.8482, 0.5835, 0.7205, 0.5804, 0.3177, 0.5113, 0.4611, 0.5139, 0.4647, 0.5502, 0.3253, 0.5468, 0.3253, 0.5468, 0.4647, 0.5502, 0.4651, 0.5735, 0.3256, 0.571, 0.8612, 0.531, 0.955, 0.5313, 0.9556, 0.5597, 0.8477, 0.5599, 0.8477, 0.5599, 0.9556, 0.5597, 0.9558, 0.5913, 0.8482, 0.5835, 0.08976, 0.5106, 0.1837, 0.5148, 0.1978, 0.5442, 0.08985, 0.5388, 0.08985, 0.5388, 0.1978, 0.5442, 0.1978, 0.5679, 0.09039, 0.5702, 0.5476, 0.576, 0.5531, 0.5884, 0.5468, 0.5875, 0.5419, 0.5768, 0.5504, 0.5991, 0.5398, 0.6094, 0.536, 0.6058, 0.5444, 0.5971, 0.5531, 0.5884, 0.5504, 0.5991, 0.5444, 0.5971, 0.5468, 0.5875])
me_cube.materials.append(mat_material)
me_cube.use_mirror_vertex_groups = False
me_cube.update()

# ---- objects
ob_cube = bpy.data.objects.new('Cube', me_cube)
ob_light = bpy.data.objects.new('Light', light_light)
ob_camera = bpy.data.objects.new('Camera', cam_camera)

# ---- transforms, parenting, visibility, modifiers, constraints
ob_cube.location = (0.0, 0.0, 0.0)
ob_cube.lock_rotations_4d = False
ob_cube.empty_display_type = 'ARROWS'
ob_cube.lineart.crease_threshold = 0.0
_m = ob_cube.modifiers.new('Mirror', 'MIRROR')
ob_light.location = (4.076, 1.005, 5.904)
ob_light.rotation_euler = (0.6503, 0.05522, 1.866)
ob_light.lock_rotations_4d = False
ob_light.empty_display_type = 'ARROWS'
ob_light.color = (0.0, 0.0, 0.0, 0.0)
ob_light.lineart.crease_threshold = 0.0
ob_camera.location = (7.359, -6.926, 4.958)
ob_camera.rotation_euler = (1.109, 0.0, 0.8149)
ob_camera.lock_rotations_4d = False
ob_camera.empty_display_type = 'ARROWS'
ob_camera.color = (0.0, 0.0, 0.0, 0.0)
ob_camera.display_type = 'WIRE'
ob_camera.lineart.crease_threshold = 0.0

# ---- collection membership
col_collection.objects.link(ob_cube)
col_collection.objects.link(ob_light)
col_collection.objects.link(ob_camera)

# ---- scene / render settings (as saved in the file)
scene.camera = ob_camera
scene.frame_start = 1; scene.frame_end = 250; scene.frame_set(1)
scene.render.engine = 'BLENDER_EEVEE_NEXT'
bpy.context.view_layer.update()
